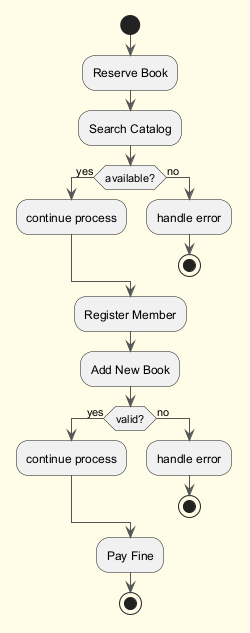

The diagram above was rendered by PlantUML. Its source (embedded in the PNG):
@startuml
skinparam backgroundColor #FFFDE7
skinparam classBackgroundColor #FFF9C4
skinparam classBorderColor #F57F17
skinparam ArrowColor #555555
start
:Reserve Book;
:Search Catalog;
if (available?) then (yes)
:continue process;
else (no)
:handle error;
stop
endif
:Register Member;
:Add New Book;
if (valid?) then (yes)
:continue process;
else (no)
:handle error;
stop
endif
:Pay Fine;
stop
@enduml